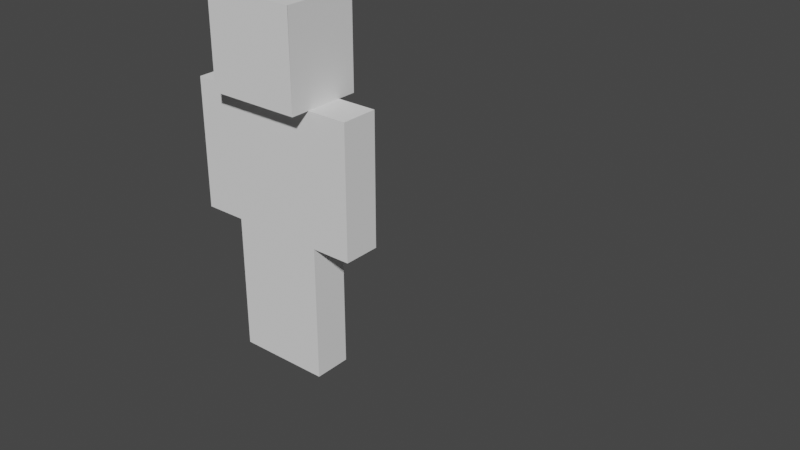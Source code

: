 # Source: player.blend  (saved by Blender 2.82.7; exported with 4.5.12 LTS)
import bpy
from mathutils import Matrix  # noqa: F401  (used for matrix-valued properties, if any)

bpy.ops.wm.read_factory_settings(use_empty=True)
scene = bpy.context.scene
scene.name = 'Scene'

# ---- world
world_world = bpy.data.worlds.new('World'); scene.world = world_world
world_world.use_nodes = True; world_world.node_tree.nodes.clear()
_N = world_world.node_tree.nodes; _L = world_world.node_tree.links
n0 = _N.new('ShaderNodeOutputWorld'); n0.name = 'World Output'; n0.location = (300, 300)
n1 = _N.new('ShaderNodeBackground'); n1.name = 'Background'; n1.location = (10, 300)
n1.inputs[0].default_value = (0.05088, 0.05088, 0.05088, 1.0)
_L.new(n1.outputs[0], n0.inputs[0])
n0.is_active_output = True
world_world.color = (0.05088, 0.05088, 0.05088)
world_world.use_sun_shadow = False
world_world.sun_shadow_jitter_overblur = 0.0

# ---- meshes
me_cube_003 = bpy.data.meshes.new('Cube.003')
me_cube_003.from_pydata([(-0.5, 2.574, -2.574), (-1.0, 4.574, -2.574), (-0.5, 2.574, -4.574), (-1.0, 4.574, -4.574), (0.5, 2.574, -2.574), (1.0, 4.574, -2.574), (0.5, 2.574, -4.574), (1.0, 4.574, -4.574), (0.08525, 2.366, -11.02), (-0.5, 2.574, -1.69), (0.5, 2.574, -1.69), (0.5, 2.574, -5.429), (-0.5, 2.574, -5.429), (0.5, -0.2144, -4.574), (-0.5, -0.2144, -4.574), (-0.5, -0.2144, -2.574), (0.5, -0.2144, -2.574), (-0.5, -0.2144, -1.69), (0.5, -0.2144, -1.69), (0.5, -0.2144, -5.429), (-0.5, -0.2144, -5.429), (1.005, 4.574, -4.574), (1.005, 2.574, -4.574), (1.005, 4.574, -2.574), (1.005, 2.574, -2.574), (-1.005, 2.574, -2.574), (-1.005, 4.574, -2.574), (-1.005, 4.574, -4.574), (-1.005, 2.574, -4.574), (-0.5, 2.574, -2.574), (0.5, 2.574, -2.574), (-0.5, 2.574, -4.574), (0.5, 2.574, -4.574), (0.5, -0.2296, -4.574), (-0.5, -0.2296, -4.574), (0.5, -0.2296, -3.574), (-0.5, -0.2296, -3.574), (0.5, -0.2296, -3.574), (-0.5, -0.2296, -3.574), (0.5, -3.117, -4.574), (-0.5, -3.117, -4.574), (-0.5, -3.117, -2.574), (0.5, -3.117, -2.574), (0.5, -3.117, -3.574), (-0.5, -3.117, -3.574), (0.5, -3.117, -3.574), (-0.5, -3.117, -3.574), (0.5, -0.2296, -2.574), (0.5, -0.2296, -3.574), (0.5, -0.2296, -4.574), (0.5, -0.2296, -3.574), (-0.5, -0.2296, -2.574), (-0.5, -0.2296, -2.574), (-0.5, -0.2296, -2.574), (0.5, -0.2296, -2.574), (0.5, -0.2296, -2.574), (0.5, -0.2296, -4.574), (-0.5, -0.2296, -4.574)], [(29, 0), (32, 6), (51, 29), (4, 30), (2, 31)], [(32, 13, 19, 11), (22, 28, 27, 7), (14, 31, 12, 20), (9, 17, 18, 10), (30, 10, 18, 16), (11, 19, 20, 12), (30, 29, 9, 10), (7, 3, 1, 5), (15, 17, 9, 29), (31, 32, 11, 12), (15, 16, 18, 17), (13, 14, 20, 19), (25, 24, 5, 1), (22, 21, 23, 24), (7, 5, 23, 21), (25, 26, 27, 28), (1, 3, 27, 26), (24, 25, 28, 22), (38, 37, 45, 46), (35, 36, 44, 43), (45, 42, 41, 46), (39, 43, 44, 40), (33, 35, 43, 39), (34, 33, 39, 40), (37, 55, 42, 45), (53, 38, 46, 41), (36, 34, 40, 44), (55, 53, 41, 42), (33, 34, 36, 35), (38, 53, 55, 37), (54, 56, 6, 4), (6, 56, 57, 2), (13, 32, 31, 14), (16, 15, 29, 30), (0, 52, 54, 4), (0, 2, 57, 52), (2, 0, 4, 6), (56, 54, 52, 57)])
_uv = me_cube_003.uv_layers.new(name='UVMap')
_uv.uv.foreach_set('vector', [0.6875, 0.3719, 0.6875, 0.0, 0.75, 0.0, 0.75, 0.3719, 0.25, 0.5, 0.375, 0.5, 0.375, 0.75, 0.25, 0.75, 0.875, 0.0, 0.875, 0.3719, 0.8125, 0.3719, 0.8125, 0.0, 0.625, 0.3719, 0.625, 0.0, 0.6875, 0.0, 0.6875, 0.3719, 0.75, 0.3719, 0.6875, 0.3719, 0.6875, 0.0, 0.75, 0.0, 0.625, 0.3719, 0.625, 0.0, 0.6875, 0.0, 0.6875, 0.3719, 0.75, 0.3719, 0.75, 0.5, 0.6875, 0.5, 0.6875, 0.3719, 0.25, 0.75, 0.25, 1.0, 0.125, 1.0, 0.125, 0.75, 0.8125, 0.0, 0.875, 0.0, 0.875, 0.3719, 0.8125, 0.3719, 0.6875, 0.5, 0.6875, 0.3719, 0.75, 0.3719, 0.75, 0.5, 0.8125, 0.3719, 0.8125, 0.5, 0.75, 0.5, 0.75, 0.3719, 0.75, 0.5, 0.75, 0.3719, 0.8125, 0.3719, 0.8125, 0.5, 0.0, 0.5, 0.125, 0.5, 0.125, 0.75, 0.0, 0.75, 0.25, 0.5, 0.25, 0.75, 0.125, 0.75, 0.125, 0.5, 0.001001, 0.9504, 0.2326, 0.9504, 0.2326, 0.9454, 0.001001, 0.9454, 0.5, 0.5, 0.5, 0.75, 0.375, 0.75, 0.375, 0.5, 0.999, 0.2212, 0.999, 0.001001, 0.9937, 0.001001, 0.9937, 0.2212, 0.25, 1.0, 0.25, 0.75, 0.375, 0.75, 0.375, 1.0, 0.1875, 0.3719, 0.125, 0.3719, 0.125, 0.0, 0.1875, 0.0, 0.1875, 0.3719, 0.125, 0.3719, 0.125, 0.0, 0.1875, 0.0, 0.1875, 0.5, 0.125, 0.5, 0.125, 0.3719, 0.1875, 0.3719, 0.1875, 0.5, 0.125, 0.5, 0.125, 0.3719, 0.1875, 0.3719, 0.125, 0.3719, 0.0625, 0.3719, 0.0625, 0.0, 0.125, 0.0, 0.0625, 0.3719, 0.0, 0.3719, 0.0, 0.0, 0.0625, 0.0, 0.125, 0.3719, 0.0625, 0.3719, 0.0625, 0.0, 0.125, 0.0, 0.25, 0.3719, 0.1875, 0.3719, 0.1875, 0.0, 0.25, 0.0, 0.25, 0.3719, 0.1875, 0.3719, 0.1875, 0.0, 0.25, 0.0, 0.0625, 0.3719, 0.0, 0.3719, 0.0, 0.0, 0.0625, 0.0, 0.1875, 0.3719, 0.1875, 0.5, 0.125, 0.5, 0.125, 0.3719, 0.1875, 0.5, 0.125, 0.5, 0.125, 0.3719, 0.1875, 0.3719, 0.3125, 0.0, 0.4375, 0.0, 0.4375, 0.3719, 0.3125, 0.3719, 0.4375, 0.3719, 0.4375, 0.0, 0.5, 0.0, 0.5, 0.3719, 0.8125, 0.0, 0.8125, 0.3719, 0.75, 0.3719, 0.75, 0.0, 0.75, 0.0, 0.8125, 0.0, 0.8125, 0.3719, 0.75, 0.3719, 0.25, 0.3719, 0.25, 0.0, 0.3125, 0.0, 0.3125, 0.3719, 0.625, 0.3719, 0.5, 0.3719, 0.5, 0.0, 0.625, 0.0, 0.4375, 0.5, 0.3125, 0.5, 0.3125, 0.3719, 0.4375, 0.3719, 0.5625, 0.5, 0.4375, 0.5, 0.4375, 0.3719, 0.5625, 0.3719])
me_cube_003.use_remesh_fix_poles = True
me_cube_003.use_remesh_preserve_attributes = False
me_cube_003.use_mirror_vertex_groups = False
me_cube_003.use_paint_bone_selection = False
me_cube_003.use_paint_mask = True
me_cube_003.update()
arm_armature = bpy.data.armatures.new('Armature')  # bones are not reproduced

# ---- objects
ob_mesh = bpy.data.objects.new('Mesh', me_cube_003)
ob_armature = bpy.data.objects.new('Armature', arm_armature)

# ---- transforms, parenting, visibility, modifiers, constraints
ob_mesh.parent = ob_armature
ob_mesh.matrix_parent_inverse = Matrix(((1.437, -0.0, 0.0, -0.0), (-0.0, 1.437, -0.0, 0.0), (0.0, -0.0, 1.437, -1.046), (-0.0, 0.0, -0.0, 1.0)))
ob_mesh.location = (0.0, 0.0, 1.621)
ob_mesh.scale = (0.2, 0.25, 0.25)
ob_mesh.lineart.crease_threshold = 0.0
_vg = ob_mesh.vertex_groups.new(name='Chest')
_vg.add([48, 50], 1.0, 'REPLACE')
_vg = ob_mesh.vertex_groups.new(name='Head')
for _i, _w in zip([1, 3, 5, 7, 21, 22, 23, 24, 25, 26, 27, 28], [1.0, 1.0, 1.0, 1.0, 1.0, 1.0, 1.0, 1.0, 1.0, 1.0, 1.0, 1.0]): _vg.add([_i], _w, 'REPLACE')
_vg = ob_mesh.vertex_groups.new(name='Arm.L')
_vg.add([8, 11, 12, 13, 14, 19, 20, 31, 32, 49], 1.0, 'REPLACE')
_vg = ob_mesh.vertex_groups.new(name='Arm.R')
_vg.add([9, 10, 15, 16, 17, 18, 29, 30, 47, 51], 1.0, 'REPLACE')
_vg = ob_mesh.vertex_groups.new(name='Leg.R')
for _i, _w in zip([0, 2, 4, 6, 15, 16, 30, 32, 35, 36, 37, 38, 41, 42, 45, 46, 52, 53, 54, 55, 56, 57], [0.0, 0.0, 0.0, 0.0, 0.01917, 0.0, 0.0, 0.0, 0.0, 0.01316, 1.0, 1.0, 1.0, 1.0, 1.0, 1.0, 0.0, 1.0, 0.0, 1.0, 0.0, 0.0]): _vg.add([_i], _w, 'REPLACE')
_vg = ob_mesh.vertex_groups.new(name='Leg.L')
for _i, _w in zip([0, 2, 4, 6, 13, 14, 19, 20, 22, 31, 32, 33, 34, 35, 36, 37, 39, 40, 41, 43, 44, 45, 52, 53, 54, 56, 57], [0.0, 0.0, 0.0, 0.0, 0.0, 0.0, 0.0, 0.0, 0.0, 0.0, 0.0, 1.0, 1.0, 1.0, 1.0, 0.0, 1.0, 1.0, 0.0, 1.0, 1.0, 0.0, 0.0, 0.0, 0.0, 0.0, 0.0]): _vg.add([_i], _w, 'REPLACE')
_m = ob_mesh.modifiers.new('Armature', 'ARMATURE')
_m.object = ob_armature
ob_armature.location = (0.0, 0.05746, 0.7794)
ob_armature.rotation_euler = (1.571, -0.0, 4.712)
ob_armature.scale = (0.696, 0.696, 0.696)
ob_armature.lineart.crease_threshold = 0.0

# ---- collection membership
scene.collection.objects.link(ob_mesh)
scene.collection.objects.link(ob_armature)

# ---- scene / render settings (as saved in the file)
scene.frame_start = 1; scene.frame_end = 39; scene.frame_set(0)
scene.render.engine = 'BLENDER_EEVEE_NEXT'
scene.cycles.use_denoising = False
scene.cycles.samples = 128
scene.cycles.sampling_pattern = 'TABULATED_SOBOL'
scene.cycles.use_adaptive_sampling = False
scene.cycles.use_light_tree = False
scene.view_settings.view_transform = 'Filmic'
bpy.context.view_layer.update()

# ---- added for rendering (the .blend has no active camera and no usable light): camera, sun
cam_auto = bpy.data.cameras.new('AutoCamera')
cam_auto.lens = 50.0
cam_auto.sensor_width = 36.0
cam_auto.clip_end = 1000.0
ob_auto_camera = bpy.data.objects.new('AutoCamera', cam_auto)
scene.collection.objects.link(ob_auto_camera)
ob_auto_camera.location = (3.51646, -3.3281, 3.21863)
ob_auto_camera.rotation_euler = (1.09748, -7.21219e-08, 0.694738)
scene.camera = ob_auto_camera
light_auto_sun = bpy.data.lights.new('AutoSun', 'SUN')
light_auto_sun.energy = 3.0
light_auto_sun.angle = 0.0523599
ob_auto_sun = bpy.data.objects.new('AutoSun', light_auto_sun)
scene.collection.objects.link(ob_auto_sun)
ob_auto_sun.rotation_euler = (0.872665, 0.174533, 0.523599)
bpy.context.view_layer.update()

